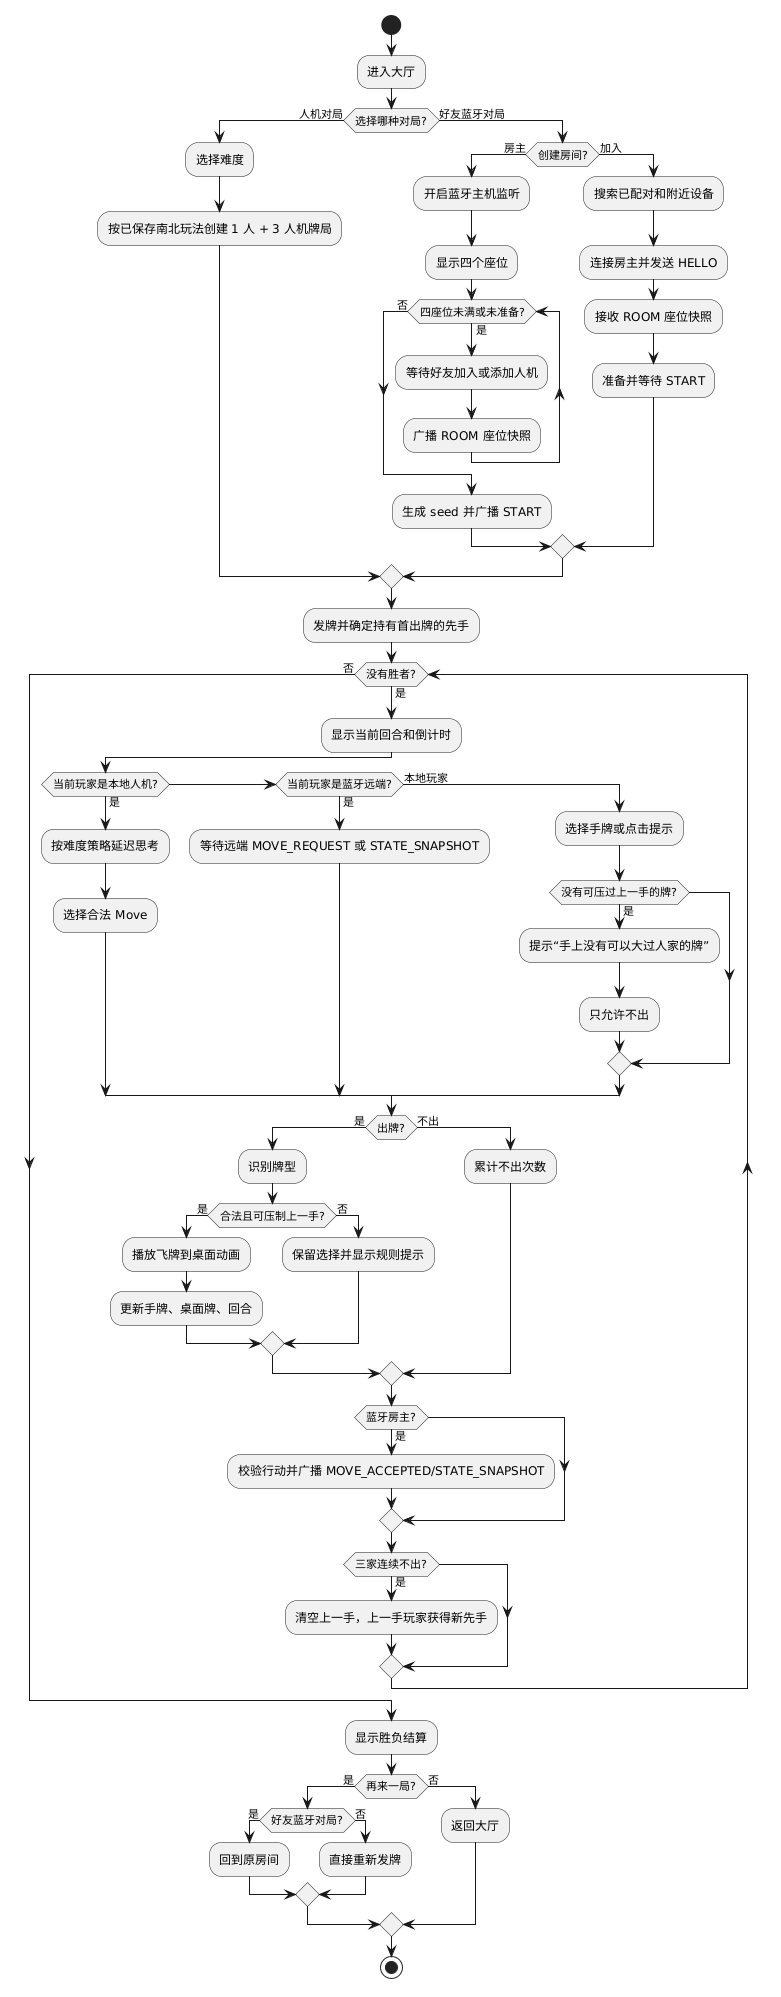

The diagram above was rendered by PlantUML. Its source (embedded in the PNG):
@startuml
start
:进入大厅;
if (选择哪种对局?) then (人机对局)
  :选择难度;
  :按已保存南北玩法创建 1 人 + 3 人机牌局;
else (好友蓝牙对局)
  if (创建房间?) then (房主)
    :开启蓝牙主机监听;
    :显示四个座位;
    while (四座位未满或未准备?) is (是)
      :等待好友加入或添加人机;
      :广播 ROOM 座位快照;
    endwhile (否)
    :生成 seed 并广播 START;
  else (加入)
    :搜索已配对和附近设备;
    :连接房主并发送 HELLO;
    :接收 ROOM 座位快照;
    :准备并等待 START;
  endif
endif

:发牌并确定持有首出牌的先手;
while (没有胜者?) is (是)
  :显示当前回合和倒计时;
  if (当前玩家是本地人机?) then (是)
    :按难度策略延迟思考;
    :选择合法 Move;
  elseif (当前玩家是蓝牙远端?) then (是)
    :等待远端 MOVE_REQUEST 或 STATE_SNAPSHOT;
  else (本地玩家)
    :选择手牌或点击提示;
    if (没有可压过上一手的牌?) then (是)
      :提示“手上没有可以大过人家的牌”;
      :只允许不出;
    endif
  endif

  if (出牌?) then (是)
    :识别牌型;
    if (合法且可压制上一手?) then (是)
      :播放飞牌到桌面动画;
      :更新手牌、桌面牌、回合;
    else (否)
      :保留选择并显示规则提示;
    endif
  else (不出)
    :累计不出次数;
  endif

  if (蓝牙房主?) then (是)
    :校验行动并广播 MOVE_ACCEPTED/STATE_SNAPSHOT;
  endif

  if (三家连续不出?) then (是)
    :清空上一手，上一手玩家获得新先手;
  endif
endwhile (否)
:显示胜负结算;
if (再来一局?) then (是)
  if (好友蓝牙对局?) then (是)
    :回到原房间;
  else (否)
    :直接重新发牌;
  endif
else (否)
  :返回大厅;
endif
stop
@enduml